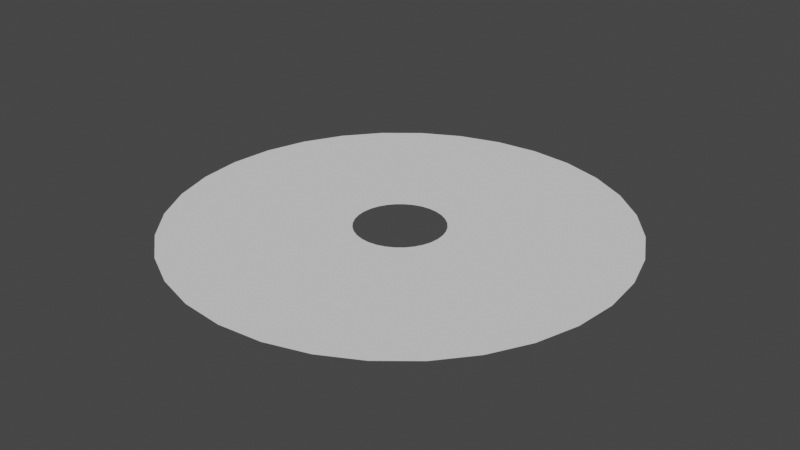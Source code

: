 # Source: ripple-water.blend  (saved by Blender 2.80.75; exported with 4.5.12 LTS)
import bpy
from mathutils import Matrix  # noqa: F401  (used for matrix-valued properties, if any)

bpy.ops.wm.read_factory_settings(use_empty=True)
scene = bpy.context.scene
scene.name = 'Scene'

# ---- collections
col_collection = bpy.data.collections.new('Collection'); scene.collection.children.link(col_collection)

# ---- world
world_world = bpy.data.worlds.new('World'); scene.world = world_world
world_world.use_nodes = True; world_world.node_tree.nodes.clear()
_N = world_world.node_tree.nodes; _L = world_world.node_tree.links
n0 = _N.new('ShaderNodeOutputWorld'); n0.name = 'World Output'; n0.location = (300, 300)
n1 = _N.new('ShaderNodeBackground'); n1.name = 'Background'; n1.location = (10, 300)
n1.inputs[0].default_value = (0.05088, 0.05088, 0.05088, 1.0)
_L.new(n1.outputs[0], n0.inputs[0])
n0.is_active_output = True
world_world.color = (0.05088, 0.05088, 0.05088)
world_world.use_sun_shadow = False
world_world.sun_shadow_jitter_overblur = 0.0

# ---- meshes
me_circle = bpy.data.meshes.new('Circle')
me_circle.from_pydata([(0.0, -1.0, -8.742e-08), (-0.1951, -0.9808, -8.574e-08), (-0.3827, -0.9239, -8.077e-08), (-0.5556, -0.8315, -7.269e-08), (-0.7071, -0.7071, -6.182e-08), (-0.8315, -0.5556, -4.857e-08), (-0.9239, -0.3827, -3.346e-08), (-0.9808, -0.1951, -1.706e-08), (-1.0, -7.55e-08, -6.6e-15), (-0.9808, 0.1951, 1.706e-08), (-0.9239, 0.3827, 3.346e-08), (-0.8315, 0.5556, 4.857e-08), (-0.7071, 0.7071, 6.182e-08), (-0.5556, 0.8315, 7.269e-08), (-0.3827, 0.9239, 8.077e-08), (-0.1951, 0.9808, 8.574e-08), (3.258e-07, 1.0, 8.742e-08), (0.1951, 0.9808, 8.574e-08), (0.3827, 0.9239, 8.077e-08), (0.5556, 0.8315, 7.269e-08), (0.7071, 0.7071, 6.182e-08), (0.8315, 0.5556, 4.857e-08), (0.9239, 0.3827, 3.346e-08), (0.9808, 0.1951, 1.706e-08), (1.0, -9.656e-07, -8.442e-14), (0.9808, -0.1951, -1.706e-08), (0.9239, -0.3827, -3.346e-08), (0.8315, -0.5556, -4.857e-08), (0.7071, -0.7071, -6.182e-08), (0.5556, -0.8315, -7.269e-08), (0.3827, -0.9239, -8.077e-08), (0.1951, -0.9808, -8.574e-08), (-9.533e-08, -0.1972, -1.724e-08), (-0.03847, -0.1934, -1.691e-08), (-0.07546, -0.1822, -1.593e-08), (-0.1095, -0.1639, -1.433e-08), (-0.1394, -0.1394, -1.219e-08), (-0.1639, -0.1095, -9.577e-09), (-0.1822, -0.07546, -6.597e-09), (-0.1934, -0.03847, -3.363e-09), (-0.1972, -2.437e-07, -2.13e-14), (-0.1934, 0.03847, 3.363e-09), (-0.1822, 0.07546, 6.597e-09), (-0.1639, 0.1095, 9.577e-09), (-0.1394, 0.1394, 1.219e-08), (-0.1095, 0.1639, 1.433e-08), (-0.07546, 0.1822, 1.593e-08), (-0.03847, 0.1934, 1.691e-08), (-3.108e-08, 0.1972, 1.724e-08), (0.03847, 0.1934, 1.691e-08), (0.07546, 0.1822, 1.593e-08), (0.1095, 0.1639, 1.433e-08), (0.1394, 0.1394, 1.219e-08), (0.1639, 0.1095, 9.577e-09), (0.1822, 0.07546, 6.597e-09), (0.1934, 0.03847, 3.363e-09), (0.1972, -4.192e-07, -3.665e-14), (0.1934, -0.03847, -3.363e-09), (0.1822, -0.07546, -6.597e-09), (0.1639, -0.1095, -9.577e-09), (0.1394, -0.1394, -1.219e-08), (0.1095, -0.1639, -1.433e-08), (0.07546, -0.1822, -1.593e-08), (0.03847, -0.1934, -1.691e-08), (0.4608, 0.6896, 6.029e-08), (0.5865, 0.5865, 5.127e-08), (-0.7663, -0.3174, -2.775e-08), (-0.8135, -0.1618, -1.415e-08), (0.6896, 0.4608, 4.028e-08), (-0.8294, -1.112e-07, -9.724e-15), (0.7663, 0.3174, 2.775e-08), (-0.8135, 0.1618, 1.415e-08), (0.8135, 0.1618, 1.415e-08), (-0.7663, 0.3174, 2.775e-08), (0.8294, -8.495e-07, -7.427e-14), (-0.6896, 0.4608, 4.028e-08), (0.8135, -0.1618, -1.415e-08), (-0.5865, 0.5865, 5.127e-08), (0.7663, -0.3174, -2.775e-08), (-0.4608, 0.6896, 6.029e-08), (0.6896, -0.4608, -4.028e-08), (-0.3174, 0.7663, 6.699e-08), (-2.026e-08, -0.8294, -7.251e-08), (-0.1618, -0.8135, -7.112e-08), (0.5865, -0.5865, -5.127e-08), (-0.1618, 0.8135, 7.112e-08), (-0.3174, -0.7663, -6.699e-08), (0.4608, -0.6896, -6.029e-08), (2.5e-07, 0.8294, 7.251e-08), (-0.4608, -0.6896, -6.029e-08), (0.3174, -0.7663, -6.699e-08), (0.1618, 0.8135, 7.112e-08), (-0.5865, -0.5865, -5.127e-08), (0.1618, -0.8135, -7.112e-08), (0.3174, 0.7663, 6.699e-08), (-0.6896, -0.4608, -4.028e-08), (0.3522, 0.5271, 4.608e-08), (-0.5857, -0.2426, -2.121e-08), (-4.346e-08, -0.634, -5.542e-08), (0.4483, 0.4483, 3.919e-08), (-0.6218, -0.1237, -1.081e-08), (0.5271, 0.3522, 3.079e-08), (-0.634, -1.522e-07, -1.33e-14), (0.5857, 0.2426, 2.121e-08), (-0.6218, 0.1237, 1.081e-08), (0.6218, 0.1237, 1.081e-08), (-0.5857, 0.2426, 2.121e-08), (0.634, -7.165e-07, -6.264e-14), (-0.5271, 0.3522, 3.079e-08), (0.6218, -0.1237, -1.081e-08), (-0.4483, 0.4483, 3.919e-08), (0.5857, -0.2426, -2.121e-08), (-0.3522, 0.5271, 4.608e-08), (0.5271, -0.3522, -3.079e-08), (-0.2426, 0.5857, 5.12e-08), (-0.1237, -0.6218, -5.436e-08), (0.4483, -0.4483, -3.919e-08), (-0.1237, 0.6218, 5.436e-08), (-0.2426, -0.5857, -5.12e-08), (0.3522, -0.5271, -4.608e-08), (1.631e-07, 0.634, 5.542e-08), (-0.3522, -0.5271, -4.608e-08), (0.2426, -0.5857, -5.12e-08), (0.1237, 0.6218, 5.436e-08), (-0.4483, -0.4483, -3.919e-08), (0.1237, -0.6218, -5.436e-08), (0.2426, 0.5857, 5.12e-08), (-0.5271, -0.3522, -3.079e-08), (0.252, 0.3771, 3.297e-08), (-0.419, -0.1736, -1.517e-08), (-6.489e-08, -0.4535, -3.965e-08), (0.3207, 0.3207, 2.803e-08), (-0.4448, -0.08848, -7.735e-09), (0.3771, 0.252, 2.203e-08), (-0.4535, -1.9e-07, -1.661e-14), (0.419, 0.1736, 1.517e-08), (-0.4448, 0.08848, 7.735e-09), (0.4448, 0.08848, 7.735e-09), (-0.419, 0.1736, 1.517e-08), (0.4535, -5.937e-07, -5.19e-14), (-0.3771, 0.252, 2.203e-08), (0.4448, -0.08848, -7.735e-09), (-0.3207, 0.3207, 2.803e-08), (0.419, -0.1736, -1.517e-08), (-0.252, 0.3771, 3.297e-08), (0.3771, -0.252, -2.203e-08), (-0.1736, 0.419, 3.663e-08), (-0.08848, -0.4448, -3.889e-08), (0.3207, -0.3207, -2.803e-08), (-0.08848, 0.4448, 3.889e-08), (-0.1736, -0.419, -3.663e-08), (0.252, -0.3771, -3.297e-08), (8.288e-08, 0.4535, 3.965e-08), (-0.252, -0.3771, -3.297e-08), (0.1736, -0.419, -3.663e-08), (0.08848, 0.4448, 3.889e-08), (-0.3207, -0.3207, -2.803e-08), (0.08848, -0.4448, -3.889e-08), (0.1736, 0.419, 3.663e-08), (-0.3771, -0.252, -2.203e-08), (0.1658, 0.2481, 2.169e-08), (-0.2757, -0.1142, -9.984e-09), (-8.331e-08, -0.2984, -2.609e-08), (0.211, 0.211, 1.845e-08), (-0.2927, -0.05822, -5.09e-09), (0.2481, 0.1658, 1.45e-08), (-0.2984, -2.225e-07, -1.945e-14), (0.2757, 0.1142, 9.984e-09), (-0.2927, 0.05822, 5.09e-09), (0.2927, 0.05822, 5.09e-09), (-0.2757, 0.1142, 9.984e-09), (0.2984, -4.881e-07, -4.267e-14), (-0.2481, 0.1658, 1.45e-08), (0.2927, -0.05822, -5.09e-09), (-0.211, 0.211, 1.845e-08), (0.2757, -0.1142, -9.984e-09), (-0.1658, 0.2481, 2.169e-08), (0.2481, -0.1658, -1.45e-08), (-0.1142, 0.2757, 2.41e-08), (-0.05822, -0.2927, -2.559e-08), (0.211, -0.211, -1.845e-08), (-0.05822, 0.2927, 2.559e-08), (-0.1142, -0.2757, -2.41e-08), (0.1658, -0.2481, -2.169e-08), (1.394e-08, 0.2984, 2.609e-08), (-0.1658, -0.2481, -2.169e-08), (0.1142, -0.2757, -2.41e-08), (0.05822, 0.2927, 2.559e-08), (-0.211, -0.211, -1.845e-08), (0.05822, -0.2927, -2.559e-08), (0.1142, 0.2757, 2.41e-08), (-0.2481, -0.1658, -1.45e-08)], [], [(163, 160, 51, 52), (164, 161, 38, 39), (165, 163, 52, 53), (166, 164, 39, 40), (167, 165, 53, 54), (168, 166, 40, 41), (169, 167, 54, 55), (170, 168, 41, 42), (171, 169, 55, 56), (172, 170, 42, 43), (173, 171, 56, 57), (174, 172, 43, 44), (175, 173, 57, 58), (176, 174, 44, 45), (177, 175, 58, 59), (178, 176, 45, 46), (179, 162, 32, 33), (180, 177, 59, 60), (181, 178, 46, 47), (182, 179, 33, 34), (183, 180, 60, 61), (184, 181, 47, 48), (185, 182, 34, 35), (186, 183, 61, 62), (187, 184, 48, 49), (188, 185, 35, 36), (189, 186, 62, 63), (190, 187, 49, 50), (191, 188, 36, 37), (162, 189, 63, 32), (160, 190, 50, 51), (161, 191, 37, 38), (6, 5, 95, 66), (19, 18, 94, 64), (0, 31, 93, 82), (5, 4, 92, 95), (18, 17, 91, 94), (31, 30, 90, 93), (4, 3, 89, 92), (17, 16, 88, 91), (30, 29, 87, 90), (3, 2, 86, 89), (16, 15, 85, 88), (29, 28, 84, 87), (2, 1, 83, 86), (15, 14, 81, 85), (28, 27, 80, 84), (1, 0, 82, 83), (14, 13, 79, 81), (27, 26, 78, 80), (13, 12, 77, 79), (26, 25, 76, 78), (12, 11, 75, 77), (25, 24, 74, 76), (11, 10, 73, 75), (24, 23, 72, 74), (10, 9, 71, 73), (23, 22, 70, 72), (9, 8, 69, 71), (22, 21, 68, 70), (8, 7, 67, 69), (21, 20, 65, 68), (7, 6, 66, 67), (20, 19, 64, 65), (66, 95, 127, 97), (64, 94, 126, 96), (82, 93, 125, 98), (95, 92, 124, 127), (94, 91, 123, 126), (93, 90, 122, 125), (92, 89, 121, 124), (91, 88, 120, 123), (90, 87, 119, 122), (89, 86, 118, 121), (88, 85, 117, 120), (87, 84, 116, 119), (86, 83, 115, 118), (85, 81, 114, 117), (84, 80, 113, 116), (83, 82, 98, 115), (81, 79, 112, 114), (80, 78, 111, 113), (79, 77, 110, 112), (78, 76, 109, 111), (77, 75, 108, 110), (76, 74, 107, 109), (75, 73, 106, 108), (74, 72, 105, 107), (73, 71, 104, 106), (72, 70, 103, 105), (71, 69, 102, 104), (70, 68, 101, 103), (69, 67, 100, 102), (68, 65, 99, 101), (67, 66, 97, 100), (65, 64, 96, 99), (97, 127, 159, 129), (96, 126, 158, 128), (98, 125, 157, 130), (127, 124, 156, 159), (126, 123, 155, 158), (125, 122, 154, 157), (124, 121, 153, 156), (123, 120, 152, 155), (122, 119, 151, 154), (121, 118, 150, 153), (120, 117, 149, 152), (119, 116, 148, 151), (118, 115, 147, 150), (117, 114, 146, 149), (116, 113, 145, 148), (115, 98, 130, 147), (114, 112, 144, 146), (113, 111, 143, 145), (112, 110, 142, 144), (111, 109, 141, 143), (110, 108, 140, 142), (109, 107, 139, 141), (108, 106, 138, 140), (107, 105, 137, 139), (106, 104, 136, 138), (105, 103, 135, 137), (104, 102, 134, 136), (103, 101, 133, 135), (102, 100, 132, 134), (101, 99, 131, 133), (100, 97, 129, 132), (99, 96, 128, 131), (129, 159, 191, 161), (128, 158, 190, 160), (130, 157, 189, 162), (159, 156, 188, 191), (158, 155, 187, 190), (157, 154, 186, 189), (156, 153, 185, 188), (155, 152, 184, 187), (154, 151, 183, 186), (153, 150, 182, 185), (152, 149, 181, 184), (151, 148, 180, 183), (150, 147, 179, 182), (149, 146, 178, 181), (148, 145, 177, 180), (147, 130, 162, 179), (146, 144, 176, 178), (145, 143, 175, 177), (144, 142, 174, 176), (143, 141, 173, 175), (142, 140, 172, 174), (141, 139, 171, 173), (140, 138, 170, 172), (139, 137, 169, 171), (138, 136, 168, 170), (137, 135, 167, 169), (136, 134, 166, 168), (135, 133, 165, 167), (134, 132, 164, 166), (133, 131, 163, 165), (132, 129, 161, 164), (131, 128, 160, 163)])
_uv = me_circle.uv_layers.new(name='UVMap')
_uv.uv.foreach_set('vector', [0.3451, 0.8684, 0.3139, 0.8684, 0.3139, 0.9927, 0.3451, 0.9927, 0.9376, 0.8684, 0.9064, 0.8684, 0.9064, 0.9927, 0.9376, 0.9927, 0.3762, 0.8684, 0.3451, 0.8684, 0.3451, 0.9927, 0.3762, 0.9927, 0.9688, 0.8684, 0.9376, 0.8684, 0.9376, 0.9927, 0.9688, 0.9927, 0.4074, 0.8684, 0.3762, 0.8684, 0.3762, 0.9927, 0.4074, 0.9927, 1.0, 0.8684, 0.9688, 0.8684, 0.9688, 0.9927, 1.0, 0.9927, 0.4386, 0.8684, 0.4074, 0.8684, 0.4074, 0.9927, 0.4386, 0.9927, 0.03318, 0.8684, 0.001988, 0.8684, 0.001988, 0.9927, 0.03318, 0.9927, 0.4698, 0.8684, 0.4386, 0.8684, 0.4386, 0.9927, 0.4698, 0.9927, 0.06436, 0.8684, 0.03318, 0.8684, 0.03318, 0.9927, 0.06436, 0.9927, 0.501, 0.8684, 0.4698, 0.8684, 0.4698, 0.9927, 0.501, 0.9927, 0.09555, 0.8684, 0.06436, 0.8684, 0.06436, 0.9927, 0.09555, 0.9927, 0.5322, 0.8684, 0.501, 0.8684, 0.501, 0.9927, 0.5322, 0.9927, 0.1267, 0.8684, 0.09555, 0.8684, 0.09555, 0.9927, 0.1267, 0.9927, 0.5634, 0.8684, 0.5322, 0.8684, 0.5322, 0.9927, 0.5634, 0.9927, 0.1579, 0.8684, 0.1267, 0.8684, 0.1267, 0.9927, 0.1579, 0.9927, 0.7505, 0.8684, 0.7193, 0.8684, 0.7193, 0.9927, 0.7505, 0.9927, 0.5946, 0.8684, 0.5634, 0.8684, 0.5634, 0.9927, 0.5946, 0.9927, 0.1891, 0.8684, 0.1579, 0.8684, 0.1579, 0.9927, 0.1891, 0.9927, 0.7817, 0.8684, 0.7505, 0.8684, 0.7505, 0.9927, 0.7817, 0.9927, 0.6258, 0.8684, 0.5946, 0.8684, 0.5946, 0.9927, 0.6258, 0.9927, 0.2203, 0.8684, 0.1891, 0.8684, 0.1891, 0.9927, 0.2203, 0.9927, 0.8129, 0.8684, 0.7817, 0.8684, 0.7817, 0.9927, 0.8129, 0.9927, 0.6569, 0.8684, 0.6258, 0.8684, 0.6258, 0.9927, 0.6569, 0.9927, 0.2515, 0.8684, 0.2203, 0.8684, 0.2203, 0.9927, 0.2515, 0.9927, 0.8441, 0.8684, 0.8129, 0.8684, 0.8129, 0.9927, 0.8441, 0.9927, 0.6881, 0.8684, 0.6569, 0.8684, 0.6569, 0.9927, 0.6881, 0.9927, 0.2827, 0.8684, 0.2515, 0.8684, 0.2515, 0.9927, 0.2827, 0.9927, 0.8753, 0.8684, 0.8441, 0.8684, 0.8441, 0.9927, 0.8753, 0.9927, 0.7193, 0.8684, 0.6881, 0.8684, 0.6881, 0.9927, 0.7193, 0.9927, 0.3139, 0.8684, 0.2827, 0.8684, 0.2827, 0.9927, 0.3139, 0.9927, 0.9064, 0.8684, 0.8753, 0.8684, 0.8753, 0.9927, 0.9064, 0.9927, 0.9064, 0.007267, 0.8753, 0.007267, 0.8753, 0.2167, 0.9064, 0.2167, 0.3139, 0.007267, 0.2827, 0.007267, 0.2827, 0.2167, 0.3139, 0.2167, 0.7193, 0.007267, 0.6881, 0.007267, 0.6881, 0.2167, 0.7193, 0.2167, 0.8753, 0.007267, 0.8441, 0.007267, 0.8441, 0.2167, 0.8753, 0.2167, 0.2827, 0.007267, 0.2515, 0.007267, 0.2515, 0.2167, 0.2827, 0.2167, 0.6881, 0.007267, 0.6569, 0.007267, 0.6569, 0.2167, 0.6881, 0.2167, 0.8441, 0.007267, 0.8129, 0.007267, 0.8129, 0.2167, 0.8441, 0.2167, 0.2515, 0.007267, 0.2203, 0.007267, 0.2203, 0.2167, 0.2515, 0.2167, 0.6569, 0.007267, 0.6258, 0.007267, 0.6258, 0.2167, 0.6569, 0.2167, 0.8129, 0.007267, 0.7817, 0.007267, 0.7817, 0.2167, 0.8129, 0.2167, 0.2203, 0.007267, 0.1891, 0.007267, 0.1891, 0.2167, 0.2203, 0.2167, 0.6258, 0.007267, 0.5946, 0.007267, 0.5946, 0.2167, 0.6258, 0.2167, 0.7817, 0.007267, 0.7505, 0.007267, 0.7505, 0.2167, 0.7817, 0.2167, 0.1891, 0.007267, 0.1579, 0.007267, 0.1579, 0.2167, 0.1891, 0.2167, 0.5946, 0.007267, 0.5634, 0.007267, 0.5634, 0.2167, 0.5946, 0.2167, 0.7505, 0.007267, 0.7193, 0.007267, 0.7193, 0.2167, 0.7505, 0.2167, 0.1579, 0.007267, 0.1267, 0.007267, 0.1267, 0.2167, 0.1579, 0.2167, 0.5634, 0.007267, 0.5322, 0.007267, 0.5322, 0.2167, 0.5634, 0.2167, 0.1267, 0.007267, 0.09555, 0.007267, 0.09555, 0.2167, 0.1267, 0.2167, 0.5322, 0.007267, 0.501, 0.007267, 0.501, 0.2167, 0.5322, 0.2167, 0.09555, 0.007267, 0.06436, 0.007267, 0.06436, 0.2167, 0.09555, 0.2167, 0.501, 0.007267, 0.4698, 0.007267, 0.4698, 0.2167, 0.501, 0.2167, 0.06436, 0.007267, 0.03318, 0.007267, 0.03318, 0.2167, 0.06436, 0.2167, 0.4698, 0.007267, 0.4386, 0.007267, 0.4386, 0.2167, 0.4698, 0.2167, 0.03318, 0.007267, 0.001988, 0.007267, 0.001988, 0.2167, 0.03318, 0.2167, 0.4386, 0.007267, 0.4074, 0.007267, 0.4074, 0.2167, 0.4386, 0.2167, 1.0, 0.007267, 0.9688, 0.007267, 0.9688, 0.2167, 1.0, 0.2167, 0.4074, 0.007267, 0.3762, 0.007267, 0.3762, 0.2167, 0.4074, 0.2167, 0.9688, 0.007267, 0.9376, 0.007267, 0.9376, 0.2167, 0.9688, 0.2167, 0.3762, 0.007267, 0.3451, 0.007267, 0.3451, 0.2167, 0.3762, 0.2167, 0.9376, 0.007267, 0.9064, 0.007267, 0.9064, 0.2167, 0.9376, 0.2167, 0.3451, 0.007267, 0.3139, 0.007267, 0.3139, 0.2167, 0.3451, 0.2167, 0.9064, 0.2167, 0.8753, 0.2167, 0.8753, 0.4566, 0.9064, 0.4566, 0.3139, 0.2167, 0.2827, 0.2167, 0.2827, 0.4566, 0.3139, 0.4566, 0.7193, 0.2167, 0.6881, 0.2167, 0.6881, 0.4566, 0.7193, 0.4566, 0.8753, 0.2167, 0.8441, 0.2167, 0.8441, 0.4566, 0.8753, 0.4566, 0.2827, 0.2167, 0.2515, 0.2167, 0.2515, 0.4566, 0.2827, 0.4566, 0.6881, 0.2167, 0.6569, 0.2167, 0.6569, 0.4566, 0.6881, 0.4566, 0.8441, 0.2167, 0.8129, 0.2167, 0.8129, 0.4566, 0.8441, 0.4566, 0.2515, 0.2167, 0.2203, 0.2167, 0.2203, 0.4566, 0.2515, 0.4566, 0.6569, 0.2167, 0.6258, 0.2167, 0.6258, 0.4566, 0.6569, 0.4566, 0.8129, 0.2167, 0.7817, 0.2167, 0.7817, 0.4566, 0.8129, 0.4566, 0.2203, 0.2167, 0.1891, 0.2167, 0.1891, 0.4566, 0.2203, 0.4566, 0.6258, 0.2167, 0.5946, 0.2167, 0.5946, 0.4566, 0.6258, 0.4566, 0.7817, 0.2167, 0.7505, 0.2167, 0.7505, 0.4566, 0.7817, 0.4566, 0.1891, 0.2167, 0.1579, 0.2167, 0.1579, 0.4566, 0.1891, 0.4566, 0.5946, 0.2167, 0.5634, 0.2167, 0.5634, 0.4566, 0.5946, 0.4566, 0.7505, 0.2167, 0.7193, 0.2167, 0.7193, 0.4566, 0.7505, 0.4566, 0.1579, 0.2167, 0.1267, 0.2167, 0.1267, 0.4566, 0.1579, 0.4566, 0.5634, 0.2167, 0.5322, 0.2167, 0.5322, 0.4566, 0.5634, 0.4566, 0.1267, 0.2167, 0.09555, 0.2167, 0.09555, 0.4566, 0.1267, 0.4566, 0.5322, 0.2167, 0.501, 0.2167, 0.501, 0.4566, 0.5322, 0.4566, 0.09555, 0.2167, 0.06436, 0.2167, 0.06436, 0.4566, 0.09555, 0.4566, 0.501, 0.2167, 0.4698, 0.2167, 0.4698, 0.4566, 0.501, 0.4566, 0.06436, 0.2167, 0.03318, 0.2167, 0.03318, 0.4566, 0.06436, 0.4566, 0.4698, 0.2167, 0.4386, 0.2167, 0.4386, 0.4566, 0.4698, 0.4566, 0.03318, 0.2167, 0.001988, 0.2167, 0.001988, 0.4566, 0.03318, 0.4566, 0.4386, 0.2167, 0.4074, 0.2167, 0.4074, 0.4566, 0.4386, 0.4566, 1.0, 0.2167, 0.9688, 0.2167, 0.9688, 0.4566, 1.0, 0.4566, 0.4074, 0.2167, 0.3762, 0.2167, 0.3762, 0.4566, 0.4074, 0.4566, 0.9688, 0.2167, 0.9376, 0.2167, 0.9376, 0.4566, 0.9688, 0.4566, 0.3762, 0.2167, 0.3451, 0.2167, 0.3451, 0.4566, 0.3762, 0.4566, 0.9376, 0.2167, 0.9064, 0.2167, 0.9064, 0.4566, 0.9376, 0.4566, 0.3451, 0.2167, 0.3139, 0.2167, 0.3139, 0.4566, 0.3451, 0.4566, 0.9064, 0.4566, 0.8753, 0.4566, 0.8753, 0.6781, 0.9064, 0.6781, 0.3139, 0.4566, 0.2827, 0.4566, 0.2827, 0.6781, 0.3139, 0.6781, 0.7193, 0.4566, 0.6881, 0.4566, 0.6881, 0.6781, 0.7193, 0.6781, 0.8753, 0.4566, 0.8441, 0.4566, 0.8441, 0.6781, 0.8753, 0.6781, 0.2827, 0.4566, 0.2515, 0.4566, 0.2515, 0.6781, 0.2827, 0.6781, 0.6881, 0.4566, 0.6569, 0.4566, 0.6569, 0.6781, 0.6881, 0.6781, 0.8441, 0.4566, 0.8129, 0.4566, 0.8129, 0.6781, 0.8441, 0.6781, 0.2515, 0.4566, 0.2203, 0.4566, 0.2203, 0.6781, 0.2515, 0.6781, 0.6569, 0.4566, 0.6258, 0.4566, 0.6258, 0.6781, 0.6569, 0.6781, 0.8129, 0.4566, 0.7817, 0.4566, 0.7817, 0.6781, 0.8129, 0.6781, 0.2203, 0.4566, 0.1891, 0.4566, 0.1891, 0.6781, 0.2203, 0.6781, 0.6258, 0.4566, 0.5946, 0.4566, 0.5946, 0.6781, 0.6258, 0.6781, 0.7817, 0.4566, 0.7505, 0.4566, 0.7505, 0.6781, 0.7817, 0.6781, 0.1891, 0.4566, 0.1579, 0.4566, 0.1579, 0.6781, 0.1891, 0.6781, 0.5946, 0.4566, 0.5634, 0.4566, 0.5634, 0.6781, 0.5946, 0.6781, 0.7505, 0.4566, 0.7193, 0.4566, 0.7193, 0.6781, 0.7505, 0.6781, 0.1579, 0.4566, 0.1267, 0.4566, 0.1267, 0.6781, 0.1579, 0.6781, 0.5634, 0.4566, 0.5322, 0.4566, 0.5322, 0.6781, 0.5634, 0.6781, 0.1267, 0.4566, 0.09555, 0.4566, 0.09555, 0.6781, 0.1267, 0.6781, 0.5322, 0.4566, 0.501, 0.4566, 0.501, 0.6781, 0.5322, 0.6781, 0.09555, 0.4566, 0.06436, 0.4566, 0.06436, 0.6781, 0.09555, 0.6781, 0.501, 0.4566, 0.4698, 0.4566, 0.4698, 0.6781, 0.501, 0.6781, 0.06436, 0.4566, 0.03318, 0.4566, 0.03318, 0.6781, 0.06436, 0.6781, 0.4698, 0.4566, 0.4386, 0.4566, 0.4386, 0.6781, 0.4698, 0.6781, 0.03318, 0.4566, 0.001988, 0.4566, 0.001988, 0.6781, 0.03318, 0.6781, 0.4386, 0.4566, 0.4074, 0.4566, 0.4074, 0.6781, 0.4386, 0.6781, 1.0, 0.4566, 0.9688, 0.4566, 0.9688, 0.6781, 1.0, 0.6781, 0.4074, 0.4566, 0.3762, 0.4566, 0.3762, 0.6781, 0.4074, 0.6781, 0.9688, 0.4566, 0.9376, 0.4566, 0.9376, 0.6781, 0.9688, 0.6781, 0.3762, 0.4566, 0.3451, 0.4566, 0.3451, 0.6781, 0.3762, 0.6781, 0.9376, 0.4566, 0.9064, 0.4566, 0.9064, 0.6781, 0.9376, 0.6781, 0.3451, 0.4566, 0.3139, 0.4566, 0.3139, 0.6781, 0.3451, 0.6781, 0.9064, 0.6781, 0.8753, 0.6781, 0.8753, 0.8684, 0.9064, 0.8684, 0.3139, 0.6781, 0.2827, 0.6781, 0.2827, 0.8684, 0.3139, 0.8684, 0.7193, 0.6781, 0.6881, 0.6781, 0.6881, 0.8684, 0.7193, 0.8684, 0.8753, 0.6781, 0.8441, 0.6781, 0.8441, 0.8684, 0.8753, 0.8684, 0.2827, 0.6781, 0.2515, 0.6781, 0.2515, 0.8684, 0.2827, 0.8684, 0.6881, 0.6781, 0.6569, 0.6781, 0.6569, 0.8684, 0.6881, 0.8684, 0.8441, 0.6781, 0.8129, 0.6781, 0.8129, 0.8684, 0.8441, 0.8684, 0.2515, 0.6781, 0.2203, 0.6781, 0.2203, 0.8684, 0.2515, 0.8684, 0.6569, 0.6781, 0.6258, 0.6781, 0.6258, 0.8684, 0.6569, 0.8684, 0.8129, 0.6781, 0.7817, 0.6781, 0.7817, 0.8684, 0.8129, 0.8684, 0.2203, 0.6781, 0.1891, 0.6781, 0.1891, 0.8684, 0.2203, 0.8684, 0.6258, 0.6781, 0.5946, 0.6781, 0.5946, 0.8684, 0.6258, 0.8684, 0.7817, 0.6781, 0.7505, 0.6781, 0.7505, 0.8684, 0.7817, 0.8684, 0.1891, 0.6781, 0.1579, 0.6781, 0.1579, 0.8684, 0.1891, 0.8684, 0.5946, 0.6781, 0.5634, 0.6781, 0.5634, 0.8684, 0.5946, 0.8684, 0.7505, 0.6781, 0.7193, 0.6781, 0.7193, 0.8684, 0.7505, 0.8684, 0.1579, 0.6781, 0.1267, 0.6781, 0.1267, 0.8684, 0.1579, 0.8684, 0.5634, 0.6781, 0.5322, 0.6781, 0.5322, 0.8684, 0.5634, 0.8684, 0.1267, 0.6781, 0.09555, 0.6781, 0.09555, 0.8684, 0.1267, 0.8684, 0.5322, 0.6781, 0.501, 0.6781, 0.501, 0.8684, 0.5322, 0.8684, 0.09555, 0.6781, 0.06436, 0.6781, 0.06436, 0.8684, 0.09555, 0.8684, 0.501, 0.6781, 0.4698, 0.6781, 0.4698, 0.8684, 0.501, 0.8684, 0.06436, 0.6781, 0.03318, 0.6781, 0.03318, 0.8684, 0.06436, 0.8684, 0.4698, 0.6781, 0.4386, 0.6781, 0.4386, 0.8684, 0.4698, 0.8684, 0.03318, 0.6781, 0.001988, 0.6781, 0.001988, 0.8684, 0.03318, 0.8684, 0.4386, 0.6781, 0.4074, 0.6781, 0.4074, 0.8684, 0.4386, 0.8684, 1.0, 0.6781, 0.9688, 0.6781, 0.9688, 0.8684, 1.0, 0.8684, 0.4074, 0.6781, 0.3762, 0.6781, 0.3762, 0.8684, 0.4074, 0.8684, 0.9688, 0.6781, 0.9376, 0.6781, 0.9376, 0.8684, 0.9688, 0.8684, 0.3762, 0.6781, 0.3451, 0.6781, 0.3451, 0.8684, 0.3762, 0.8684, 0.9376, 0.6781, 0.9064, 0.6781, 0.9064, 0.8684, 0.9376, 0.8684, 0.3451, 0.6781, 0.3139, 0.6781, 0.3139, 0.8684, 0.3451, 0.8684])
_uv.active_render = True
_uv = me_circle.uv_layers.new(name='UVMap.001')
_uv.uv.foreach_set('vector', [0.6328, 0.4038, 0.6351, 0.3797, 0.5893, 0.4205, 0.5877, 0.4364, 0.5877, 0.8608, 0.5901, 0.8367, 0.5595, 0.7225, 0.558, 0.7384, 0.6304, 0.4278, 0.6328, 0.4038, 0.5877, 0.4364, 0.5861, 0.4523, 0.5854, 0.8848, 0.5877, 0.8608, 0.558, 0.7384, 0.5564, 0.7542, 0.628, 0.4519, 0.6304, 0.4278, 0.5861, 0.4523, 0.5846, 0.4682, 0.6588, 0.1392, 0.6612, 0.1152, 0.6065, 0.2458, 0.6049, 0.2616, 0.6257, 0.4759, 0.628, 0.4519, 0.5846, 0.4682, 0.583, 0.4841, 0.6564, 0.1633, 0.6588, 0.1392, 0.6049, 0.2616, 0.6034, 0.2775, 0.6233, 0.5, 0.6257, 0.4759, 0.583, 0.4841, 0.5815, 0.5, 0.6541, 0.1873, 0.6564, 0.1633, 0.6034, 0.2775, 0.6018, 0.2934, 0.6209, 0.5241, 0.6233, 0.5, 0.5815, 0.5, 0.5799, 0.5159, 0.6517, 0.2114, 0.6541, 0.1873, 0.6018, 0.2934, 0.6002, 0.3093, 0.6185, 0.5481, 0.6209, 0.5241, 0.5799, 0.5159, 0.5783, 0.5318, 0.6493, 0.2354, 0.6517, 0.2114, 0.6002, 0.3093, 0.5987, 0.3252, 0.6162, 0.5722, 0.6185, 0.5481, 0.5783, 0.5318, 0.5768, 0.5477, 0.647, 0.2595, 0.6493, 0.2354, 0.5987, 0.3252, 0.5971, 0.3411, 0.602, 0.7165, 0.6043, 0.6924, 0.5689, 0.6271, 0.5674, 0.643, 0.6138, 0.5962, 0.6162, 0.5722, 0.5768, 0.5477, 0.5752, 0.5636, 0.6446, 0.2835, 0.647, 0.2595, 0.5971, 0.3411, 0.5955, 0.357, 0.5996, 0.7405, 0.602, 0.7165, 0.5674, 0.643, 0.5658, 0.6589, 0.6114, 0.6203, 0.6138, 0.5962, 0.5752, 0.5636, 0.5736, 0.5795, 0.6422, 0.3076, 0.6446, 0.2835, 0.5955, 0.357, 0.594, 0.3729, 0.5972, 0.7646, 0.5996, 0.7405, 0.5658, 0.6589, 0.5642, 0.6748, 0.6091, 0.6443, 0.6114, 0.6203, 0.5736, 0.5795, 0.5721, 0.5953, 0.6399, 0.3316, 0.6422, 0.3076, 0.594, 0.3729, 0.5924, 0.3888, 0.5949, 0.7886, 0.5972, 0.7646, 0.5642, 0.6748, 0.5627, 0.6907, 0.6067, 0.6684, 0.6091, 0.6443, 0.5721, 0.5953, 0.5705, 0.6112, 0.6375, 0.3557, 0.6399, 0.3316, 0.5924, 0.3888, 0.5908, 0.4047, 0.5925, 0.8127, 0.5949, 0.7886, 0.5627, 0.6907, 0.5611, 0.7066, 0.6043, 0.6924, 0.6067, 0.6684, 0.5705, 0.6112, 0.5689, 0.6271, 0.6351, 0.3797, 0.6375, 0.3557, 0.5908, 0.4047, 0.5893, 0.4205, 0.5901, 0.8367, 0.5925, 0.8127, 0.5611, 0.7066, 0.5595, 0.7225, 0.802, 1.628, 0.8099, 1.548, 0.757, 1.369, 0.7505, 1.436, 0.9528, 0.09705, 0.9607, 0.01646, 0.8821, 0.09895, 0.8755, 0.1658, 0.8496, 1.145, 0.8575, 1.064, 0.7965, 0.9679, 0.79, 1.035, 0.8099, 1.548, 0.8178, 1.467, 0.7636, 1.302, 0.757, 1.369, 0.9607, 0.01646, 0.9687, -0.06413, 0.8887, 0.03211, 0.8821, 0.09895, 0.8575, 1.064, 0.8655, 0.9835, 0.8031, 0.9011, 0.7965, 0.9679, 0.8178, 1.467, 0.8258, 1.386, 0.7702, 1.235, 0.7636, 1.302, 0.9687, -0.06413, 0.9766, -0.1447, 0.8953, -0.03474, 0.8887, 0.03211, 0.8655, 0.9835, 0.8734, 0.903, 0.8097, 0.8342, 0.8031, 0.9011, 0.8258, 1.386, 0.8337, 1.306, 0.7768, 1.168, 0.7702, 1.235, 0.9766, -0.1447, 0.9845, -0.2253, 0.9019, -0.1016, 0.8953, -0.03474, 0.8734, 0.903, 0.8813, 0.8224, 0.8163, 0.7674, 0.8097, 0.8342, 0.8337, 1.306, 0.8417, 1.225, 0.7834, 1.102, 0.7768, 1.168, 0.9845, -0.2253, 0.9925, -0.3059, 0.9085, -0.1684, 0.9019, -0.1016, 0.8813, 0.8224, 0.8893, 0.7418, 0.8229, 0.7005, 0.8163, 0.7674, 0.8417, 1.225, 0.8496, 1.145, 0.79, 1.035, 0.7834, 1.102, 0.9925, -0.3059, 1.0, -0.3865, 0.915, -0.2353, 0.9085, -0.1684, 0.8893, 0.7418, 0.8972, 0.6612, 0.8295, 0.6337, 0.8229, 0.7005, 1.0, -0.3865, 1.008, -0.4671, 0.9216, -0.3021, 0.915, -0.2353, 0.8972, 0.6612, 0.9052, 0.5806, 0.836, 0.5668, 0.8295, 0.6337, 1.008, -0.4671, 1.016, -0.5477, 0.9282, -0.3689, 0.9216, -0.3021, 0.9052, 0.5806, 0.9131, 0.5, 0.8426, 0.5, 0.836, 0.5668, 1.016, -0.5477, 1.024, -0.6283, 0.9348, -0.4358, 0.9282, -0.3689, 0.9131, 0.5, 0.921, 0.4194, 0.8492, 0.4332, 0.8426, 0.5, 1.024, -0.6283, 1.032, -0.7088, 0.9414, -0.5026, 0.9348, -0.4358, 0.921, 0.4194, 0.929, 0.3388, 0.8558, 0.3663, 0.8492, 0.4332, 1.032, -0.7088, 1.04, -0.7894, 0.948, -0.5695, 0.9414, -0.5026, 0.929, 0.3388, 0.9369, 0.2582, 0.8624, 0.2995, 0.8558, 0.3663, 0.7861, 1.789, 0.794, 1.709, 0.7439, 1.503, 0.7373, 1.569, 0.9369, 0.2582, 0.9448, 0.1776, 0.869, 0.2326, 0.8624, 0.2995, 0.794, 1.709, 0.802, 1.628, 0.7505, 1.436, 0.7439, 1.503, 0.9448, 0.1776, 0.9528, 0.09705, 0.8755, 0.1658, 0.869, 0.2326, 0.7505, 1.436, 0.757, 1.369, 0.6965, 1.164, 0.6914, 1.215, 0.8755, 0.1658, 0.8821, 0.09895, 0.7921, 0.1935, 0.787, 0.2445, 0.79, 1.035, 0.7965, 0.9679, 0.7267, 0.8576, 0.7216, 0.9087, 0.757, 1.369, 0.7636, 1.302, 0.7015, 1.113, 0.6965, 1.164, 0.8821, 0.09895, 0.8887, 0.03211, 0.7971, 0.1424, 0.7921, 0.1935, 0.7965, 0.9679, 0.8031, 0.9011, 0.7317, 0.8065, 0.7267, 0.8576, 0.7636, 1.302, 0.7702, 1.235, 0.7065, 1.062, 0.7015, 1.113, 0.8887, 0.03211, 0.8953, -0.03474, 0.8021, 0.09127, 0.7971, 0.1424, 0.8031, 0.9011, 0.8097, 0.8342, 0.7367, 0.7555, 0.7317, 0.8065, 0.7702, 1.235, 0.7768, 1.168, 0.7116, 1.011, 0.7065, 1.062, 0.8953, -0.03474, 0.9019, -0.1016, 0.8072, 0.04018, 0.8021, 0.09127, 0.8097, 0.8342, 0.8163, 0.7674, 0.7418, 0.7044, 0.7367, 0.7555, 0.7768, 1.168, 0.7834, 1.102, 0.7166, 0.9598, 0.7116, 1.011, 0.9019, -0.1016, 0.9085, -0.1684, 0.8122, -0.01092, 0.8072, 0.04018, 0.8163, 0.7674, 0.8229, 0.7005, 0.7468, 0.6533, 0.7418, 0.7044, 0.7834, 1.102, 0.79, 1.035, 0.7216, 0.9087, 0.7166, 0.9598, 0.9085, -0.1684, 0.915, -0.2353, 0.8172, -0.06201, 0.8122, -0.01092, 0.8229, 0.7005, 0.8295, 0.6337, 0.7518, 0.6022, 0.7468, 0.6533, 0.915, -0.2353, 0.9216, -0.3021, 0.8223, -0.1131, 0.8172, -0.06201, 0.8295, 0.6337, 0.836, 0.5668, 0.7569, 0.5511, 0.7518, 0.6022, 0.9216, -0.3021, 0.9282, -0.3689, 0.8273, -0.1642, 0.8223, -0.1131, 0.836, 0.5668, 0.8426, 0.5, 0.7619, 0.5, 0.7569, 0.5511, 0.9282, -0.3689, 0.9348, -0.4358, 0.8323, -0.2153, 0.8273, -0.1642, 0.8426, 0.5, 0.8492, 0.4332, 0.7669, 0.4489, 0.7619, 0.5, 0.9348, -0.4358, 0.9414, -0.5026, 0.8374, -0.2664, 0.8323, -0.2153, 0.8492, 0.4332, 0.8558, 0.3663, 0.772, 0.3978, 0.7669, 0.4489, 0.9414, -0.5026, 0.948, -0.5695, 0.8424, -0.3175, 0.8374, -0.2664, 0.8558, 0.3663, 0.8624, 0.2995, 0.777, 0.3467, 0.772, 0.3978, 0.7373, 1.569, 0.7439, 1.503, 0.6864, 1.266, 0.6814, 1.317, 0.8624, 0.2995, 0.869, 0.2326, 0.782, 0.2956, 0.777, 0.3467, 0.7439, 1.503, 0.7505, 1.436, 0.6914, 1.215, 0.6864, 1.266, 0.869, 0.2326, 0.8755, 0.1658, 0.787, 0.2445, 0.782, 0.2956, 0.6914, 1.215, 0.6965, 1.164, 0.6405, 0.9751, 0.6369, 1.012, 0.787, 0.2445, 0.7921, 0.1935, 0.7089, 0.2807, 0.7053, 0.3173, 0.7216, 0.9087, 0.7267, 0.8576, 0.6621, 0.7558, 0.6585, 0.7924, 0.6965, 1.164, 0.7015, 1.113, 0.6441, 0.9386, 0.6405, 0.9751, 0.7921, 0.1935, 0.7971, 0.1424, 0.7125, 0.2442, 0.7089, 0.2807, 0.7267, 0.8576, 0.7317, 0.8065, 0.6657, 0.7193, 0.6621, 0.7558, 0.7015, 1.113, 0.7065, 1.062, 0.6477, 0.902, 0.6441, 0.9386, 0.7971, 0.1424, 0.8021, 0.09127, 0.7161, 0.2076, 0.7125, 0.2442, 0.7317, 0.8065, 0.7367, 0.7555, 0.6693, 0.6827, 0.6657, 0.7193, 0.7065, 1.062, 0.7116, 1.011, 0.6513, 0.8655, 0.6477, 0.902, 0.8021, 0.09127, 0.8072, 0.04018, 0.7197, 0.1711, 0.7161, 0.2076, 0.7367, 0.7555, 0.7418, 0.7044, 0.6729, 0.6462, 0.6693, 0.6827, 0.7116, 1.011, 0.7166, 0.9598, 0.6549, 0.8289, 0.6513, 0.8655, 0.8072, 0.04018, 0.8122, -0.01092, 0.7233, 0.1345, 0.7197, 0.1711, 0.7418, 0.7044, 0.7468, 0.6533, 0.6765, 0.6096, 0.6729, 0.6462, 0.7166, 0.9598, 0.7216, 0.9087, 0.6585, 0.7924, 0.6549, 0.8289, 0.8122, -0.01092, 0.8172, -0.06201, 0.7269, 0.09797, 0.7233, 0.1345, 0.7468, 0.6533, 0.7518, 0.6022, 0.6801, 0.5731, 0.6765, 0.6096, 0.8172, -0.06201, 0.8223, -0.1131, 0.7305, 0.06142, 0.7269, 0.09797, 0.7518, 0.6022, 0.7569, 0.5511, 0.6837, 0.5365, 0.6801, 0.5731, 0.8223, -0.1131, 0.8273, -0.1642, 0.7341, 0.02487, 0.7305, 0.06142, 0.7569, 0.5511, 0.7619, 0.5, 0.6873, 0.5, 0.6837, 0.5365, 0.8273, -0.1642, 0.8323, -0.2153, 0.7377, -0.01168, 0.7341, 0.02487, 0.7619, 0.5, 0.7669, 0.4489, 0.6909, 0.4635, 0.6873, 0.5, 0.8323, -0.2153, 0.8374, -0.2664, 0.7413, -0.04823, 0.7377, -0.01168, 0.7669, 0.4489, 0.772, 0.3978, 0.6945, 0.4269, 0.6909, 0.4635, 0.8374, -0.2664, 0.8424, -0.3175, 0.7449, -0.08478, 0.7413, -0.04823, 0.772, 0.3978, 0.777, 0.3467, 0.6981, 0.3904, 0.6945, 0.4269, 0.6814, 1.317, 0.6864, 1.266, 0.6333, 1.048, 0.6297, 1.085, 0.777, 0.3467, 0.782, 0.2956, 0.7017, 0.3538, 0.6981, 0.3904, 0.6864, 1.266, 0.6914, 1.215, 0.6369, 1.012, 0.6333, 1.048, 0.782, 0.2956, 0.787, 0.2445, 0.7053, 0.3173, 0.7017, 0.3538, 0.6369, 1.012, 0.6405, 0.9751, 0.5925, 0.8127, 0.5901, 0.8367, 0.7053, 0.3173, 0.7089, 0.2807, 0.6375, 0.3557, 0.6351, 0.3797, 0.6585, 0.7924, 0.6621, 0.7558, 0.6067, 0.6684, 0.6043, 0.6924, 0.6405, 0.9751, 0.6441, 0.9386, 0.5949, 0.7886, 0.5925, 0.8127, 0.7089, 0.2807, 0.7125, 0.2442, 0.6399, 0.3316, 0.6375, 0.3557, 0.6621, 0.7558, 0.6657, 0.7193, 0.6091, 0.6443, 0.6067, 0.6684, 0.6441, 0.9386, 0.6477, 0.902, 0.5972, 0.7646, 0.5949, 0.7886, 0.7125, 0.2442, 0.7161, 0.2076, 0.6422, 0.3076, 0.6399, 0.3316, 0.6657, 0.7193, 0.6693, 0.6827, 0.6114, 0.6203, 0.6091, 0.6443, 0.6477, 0.902, 0.6513, 0.8655, 0.5996, 0.7405, 0.5972, 0.7646, 0.7161, 0.2076, 0.7197, 0.1711, 0.6446, 0.2835, 0.6422, 0.3076, 0.6693, 0.6827, 0.6729, 0.6462, 0.6138, 0.5962, 0.6114, 0.6203, 0.6513, 0.8655, 0.6549, 0.8289, 0.602, 0.7165, 0.5996, 0.7405, 0.7197, 0.1711, 0.7233, 0.1345, 0.647, 0.2595, 0.6446, 0.2835, 0.6729, 0.6462, 0.6765, 0.6096, 0.6162, 0.5722, 0.6138, 0.5962, 0.6549, 0.8289, 0.6585, 0.7924, 0.6043, 0.6924, 0.602, 0.7165, 0.7233, 0.1345, 0.7269, 0.09797, 0.6493, 0.2354, 0.647, 0.2595, 0.6765, 0.6096, 0.6801, 0.5731, 0.6185, 0.5481, 0.6162, 0.5722, 0.7269, 0.09797, 0.7305, 0.06142, 0.6517, 0.2114, 0.6493, 0.2354, 0.6801, 0.5731, 0.6837, 0.5365, 0.6209, 0.5241, 0.6185, 0.5481, 0.7305, 0.06142, 0.7341, 0.02487, 0.6541, 0.1873, 0.6517, 0.2114, 0.6837, 0.5365, 0.6873, 0.5, 0.6233, 0.5, 0.6209, 0.5241, 0.7341, 0.02487, 0.7377, -0.01168, 0.6564, 0.1633, 0.6541, 0.1873, 0.6873, 0.5, 0.6909, 0.4635, 0.6257, 0.4759, 0.6233, 0.5, 0.7377, -0.01168, 0.7413, -0.04823, 0.6588, 0.1392, 0.6564, 0.1633, 0.6909, 0.4635, 0.6945, 0.4269, 0.628, 0.4519, 0.6257, 0.4759, 0.7413, -0.04823, 0.7449, -0.08478, 0.6612, 0.1152, 0.6588, 0.1392, 0.6945, 0.4269, 0.6981, 0.3904, 0.6304, 0.4278, 0.628, 0.4519, 0.6297, 1.085, 0.6333, 1.048, 0.5877, 0.8608, 0.5854, 0.8848, 0.6981, 0.3904, 0.7017, 0.3538, 0.6328, 0.4038, 0.6304, 0.4278, 0.6333, 1.048, 0.6369, 1.012, 0.5901, 0.8367, 0.5877, 0.8608, 0.7017, 0.3538, 0.7053, 0.3173, 0.6351, 0.3797, 0.6328, 0.4038])
me_circle.use_remesh_preserve_volume = False
me_circle.use_remesh_preserve_attributes = False
me_circle.use_mirror_vertex_groups = False
me_circle.update()

# ---- objects
ob_circle = bpy.data.objects.new('Circle', me_circle)

# ---- transforms, parenting, visibility, modifiers, constraints
ob_circle.location = (0.0, 0.0, 0.0)
ob_circle.lineart.crease_threshold = 0.0

# ---- collection membership
col_collection.objects.link(ob_circle)

# ---- scene / render settings (as saved in the file)
scene.frame_start = 1; scene.frame_end = 250; scene.frame_set(1)
scene.render.engine = 'BLENDER_EEVEE_NEXT'
scene.cycles.use_denoising = False
scene.cycles.samples = 128
scene.cycles.sampling_pattern = 'TABULATED_SOBOL'
scene.cycles.use_adaptive_sampling = False
scene.cycles.use_light_tree = False
scene.view_settings.view_transform = 'Filmic'
bpy.context.view_layer.update()

# ---- added for rendering (the .blend has no active camera and no usable light): camera, sun
cam_auto = bpy.data.cameras.new('AutoCamera')
cam_auto.lens = 50.0
cam_auto.sensor_width = 36.0
cam_auto.clip_end = 1000.0
ob_auto_camera = bpy.data.objects.new('AutoCamera', cam_auto)
scene.collection.objects.link(ob_auto_camera)
ob_auto_camera.location = (2.61693, -3.14032, 2.09354)
ob_auto_camera.rotation_euler = (1.09748, -7.21219e-08, 0.694738)
scene.camera = ob_auto_camera
light_auto_sun = bpy.data.lights.new('AutoSun', 'SUN')
light_auto_sun.energy = 3.0
light_auto_sun.angle = 0.0523599
ob_auto_sun = bpy.data.objects.new('AutoSun', light_auto_sun)
scene.collection.objects.link(ob_auto_sun)
ob_auto_sun.rotation_euler = (0.872665, 0.174533, 0.523599)
bpy.context.view_layer.update()
